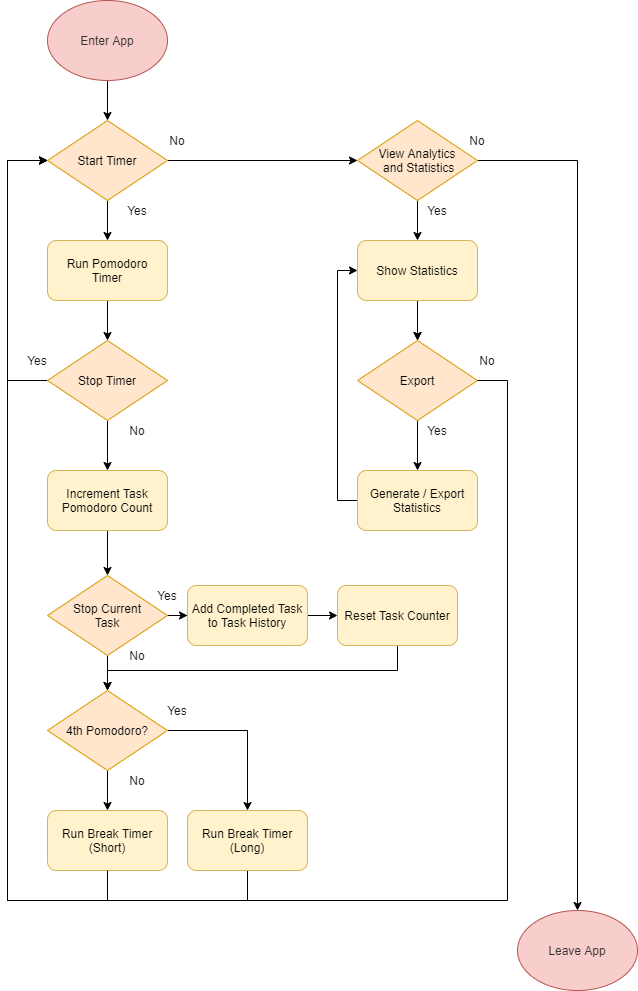

The diagram above was exported from draw.io. Its source (the exported page's mxGraphModel, read from the mxfile embedded in the PNG):
<mxGraphModel dx="1368" dy="1150" grid="1" gridSize="10" guides="1" tooltips="1" connect="1" arrows="1" fold="1" page="1" pageScale="1" pageWidth="850" pageHeight="1100" math="0" shadow="0">
  <root>
    <mxCell id="0" />
    <mxCell id="1" parent="0" />
    <mxCell id="108" style="edgeStyle=orthogonalEdgeStyle;rounded=0;orthogonalLoop=1;jettySize=auto;html=1;" parent="1" source="2" edge="1">
      <mxGeometry relative="1" as="geometry">
        <mxPoint x="170" y="270" as="targetPoint" />
      </mxGeometry>
    </mxCell>
    <mxCell id="2" value="Enter App" style="ellipse;whiteSpace=wrap;html=1;fillColor=#f8cecc;strokeColor=#b85450;fontColor=#333333;" parent="1" vertex="1">
      <mxGeometry x="110" y="150" width="120" height="80" as="geometry" />
    </mxCell>
    <mxCell id="12" style="edgeStyle=orthogonalEdgeStyle;rounded=0;orthogonalLoop=1;jettySize=auto;html=1;exitX=1;exitY=0.5;exitDx=0;exitDy=0;fontColor=#121212;entryX=0;entryY=0.5;entryDx=0;entryDy=0;" parent="1" source="3" target="53" edge="1">
      <mxGeometry relative="1" as="geometry">
        <mxPoint x="240" y="310" as="sourcePoint" />
        <mxPoint x="140" y="200" as="targetPoint" />
      </mxGeometry>
    </mxCell>
    <mxCell id="107" style="edgeStyle=orthogonalEdgeStyle;rounded=0;orthogonalLoop=1;jettySize=auto;html=1;" parent="1" source="3" target="63" edge="1">
      <mxGeometry relative="1" as="geometry" />
    </mxCell>
    <mxCell id="3" value="Start Timer" style="rhombus;whiteSpace=wrap;html=1;fillColor=#ffe6cc;strokeColor=#d79b00;fontColor=#080808;" parent="1" vertex="1">
      <mxGeometry x="110" y="270" width="120" height="80" as="geometry" />
    </mxCell>
    <mxCell id="147" style="edgeStyle=orthogonalEdgeStyle;rounded=0;orthogonalLoop=1;jettySize=auto;html=1;" parent="1" source="13" target="146" edge="1">
      <mxGeometry relative="1" as="geometry" />
    </mxCell>
    <mxCell id="151" style="edgeStyle=orthogonalEdgeStyle;rounded=0;orthogonalLoop=1;jettySize=auto;html=1;entryX=0;entryY=0.5;entryDx=0;entryDy=0;" edge="1" parent="1" source="13" target="3">
      <mxGeometry relative="1" as="geometry">
        <Array as="points">
          <mxPoint x="70" y="530" />
          <mxPoint x="70" y="310" />
        </Array>
      </mxGeometry>
    </mxCell>
    <mxCell id="13" value="Stop Timer" style="rhombus;whiteSpace=wrap;html=1;fillColor=#ffe6cc;strokeColor=#d79b00;fontColor=#080808;" parent="1" vertex="1">
      <mxGeometry x="110" y="490" width="120" height="80" as="geometry" />
    </mxCell>
    <mxCell id="22" value="Leave App" style="ellipse;whiteSpace=wrap;html=1;fillColor=#f8cecc;strokeColor=#b85450;fontColor=#333333;" parent="1" vertex="1">
      <mxGeometry x="580" y="1060" width="120" height="80" as="geometry" />
    </mxCell>
    <mxCell id="42" value="No" style="text;html=1;strokeColor=none;fillColor=none;align=center;verticalAlign=middle;whiteSpace=wrap;rounded=0;fontColor=#121212;" parent="1" vertex="1">
      <mxGeometry x="180" y="570" width="40" height="20" as="geometry" />
    </mxCell>
    <mxCell id="52" value="Yes" style="text;html=1;strokeColor=none;fillColor=none;align=center;verticalAlign=middle;whiteSpace=wrap;rounded=0;fontColor=#121212;" parent="1" vertex="1">
      <mxGeometry x="80" y="500" width="40" height="20" as="geometry" />
    </mxCell>
    <mxCell id="68" style="edgeStyle=orthogonalEdgeStyle;rounded=0;orthogonalLoop=1;jettySize=auto;html=1;" parent="1" source="53" target="54" edge="1">
      <mxGeometry relative="1" as="geometry" />
    </mxCell>
    <mxCell id="149" style="edgeStyle=orthogonalEdgeStyle;rounded=0;orthogonalLoop=1;jettySize=auto;html=1;entryX=0.5;entryY=0;entryDx=0;entryDy=0;" parent="1" source="53" target="22" edge="1">
      <mxGeometry relative="1" as="geometry" />
    </mxCell>
    <mxCell id="53" value="View Analytics&lt;br&gt;&amp;nbsp;and Statistics" style="rhombus;whiteSpace=wrap;html=1;fillColor=#ffe6cc;strokeColor=#d79b00;fontColor=#080808;" parent="1" vertex="1">
      <mxGeometry x="420" y="270" width="120" height="80" as="geometry" />
    </mxCell>
    <mxCell id="119" style="edgeStyle=orthogonalEdgeStyle;rounded=0;orthogonalLoop=1;jettySize=auto;html=1;" parent="1" source="54" target="115" edge="1">
      <mxGeometry relative="1" as="geometry" />
    </mxCell>
    <mxCell id="135" value="" style="edgeStyle=orthogonalEdgeStyle;rounded=0;orthogonalLoop=1;jettySize=auto;html=1;" parent="1" source="54" target="115" edge="1">
      <mxGeometry relative="1" as="geometry" />
    </mxCell>
    <mxCell id="54" value="Show Statistics" style="rounded=1;whiteSpace=wrap;html=1;fillColor=#fff2cc;strokeColor=#d6b656;fontColor=#050505;" parent="1" vertex="1">
      <mxGeometry x="420" y="390" width="120" height="60" as="geometry" />
    </mxCell>
    <mxCell id="64" style="edgeStyle=orthogonalEdgeStyle;rounded=0;orthogonalLoop=1;jettySize=auto;html=1;" parent="1" source="63" target="13" edge="1">
      <mxGeometry relative="1" as="geometry" />
    </mxCell>
    <mxCell id="63" value="Run Pomodoro&lt;br&gt;Timer" style="rounded=1;whiteSpace=wrap;html=1;fillColor=#fff2cc;strokeColor=#d6b656;fontColor=#050505;" parent="1" vertex="1">
      <mxGeometry x="110" y="390" width="120" height="60" as="geometry" />
    </mxCell>
    <mxCell id="75" value="Run Break Timer&lt;br&gt;(Short)" style="rounded=1;whiteSpace=wrap;html=1;fillColor=#fff2cc;strokeColor=#d6b656;fontColor=#050505;" parent="1" vertex="1">
      <mxGeometry x="110" y="960" width="120" height="60" as="geometry" />
    </mxCell>
    <mxCell id="83" value="No" style="text;html=1;strokeColor=none;fillColor=none;align=center;verticalAlign=middle;whiteSpace=wrap;rounded=0;fontColor=#121212;" parent="1" vertex="1">
      <mxGeometry x="520" y="280" width="40" height="20" as="geometry" />
    </mxCell>
    <mxCell id="85" value="Yes" style="text;html=1;strokeColor=none;fillColor=none;align=center;verticalAlign=middle;whiteSpace=wrap;rounded=0;fontColor=#121212;" parent="1" vertex="1">
      <mxGeometry x="480" y="350" width="40" height="20" as="geometry" />
    </mxCell>
    <mxCell id="110" style="edgeStyle=orthogonalEdgeStyle;rounded=0;orthogonalLoop=1;jettySize=auto;html=1;entryX=0;entryY=0.5;entryDx=0;entryDy=0;" parent="1" source="87" edge="1">
      <mxGeometry relative="1" as="geometry">
        <Array as="points">
          <mxPoint x="310" y="1050" />
          <mxPoint x="70" y="1050" />
          <mxPoint x="70" y="310" />
        </Array>
        <mxPoint x="110" y="310" as="targetPoint" />
      </mxGeometry>
    </mxCell>
    <mxCell id="87" value="Run Break Timer&lt;br&gt;(Long)" style="rounded=1;whiteSpace=wrap;html=1;fillColor=#fff2cc;strokeColor=#d6b656;fontColor=#050505;" parent="1" vertex="1">
      <mxGeometry x="250" y="960" width="120" height="60" as="geometry" />
    </mxCell>
    <mxCell id="91" style="edgeStyle=orthogonalEdgeStyle;rounded=0;orthogonalLoop=1;jettySize=auto;html=1;" parent="1" target="75" edge="1">
      <mxGeometry relative="1" as="geometry">
        <mxPoint x="170" y="920" as="sourcePoint" />
      </mxGeometry>
    </mxCell>
    <mxCell id="96" style="edgeStyle=orthogonalEdgeStyle;rounded=0;orthogonalLoop=1;jettySize=auto;html=1;" parent="1" target="87" edge="1">
      <mxGeometry relative="1" as="geometry">
        <mxPoint x="230" y="880" as="sourcePoint" />
      </mxGeometry>
    </mxCell>
    <mxCell id="88" value="4th Pomodoro?" style="rhombus;whiteSpace=wrap;html=1;fillColor=#ffe6cc;strokeColor=#d79b00;fontColor=#080808;" parent="1" vertex="1">
      <mxGeometry x="110" y="840" width="120" height="80" as="geometry" />
    </mxCell>
    <mxCell id="90" value="No" style="text;html=1;strokeColor=none;fillColor=none;align=center;verticalAlign=middle;whiteSpace=wrap;rounded=0;fontColor=#121212;" parent="1" vertex="1">
      <mxGeometry x="180" y="920" width="40" height="20" as="geometry" />
    </mxCell>
    <mxCell id="94" value="Yes" style="text;html=1;strokeColor=none;fillColor=none;align=center;verticalAlign=middle;whiteSpace=wrap;rounded=0;fontColor=#121212;" parent="1" vertex="1">
      <mxGeometry x="220" y="850" width="40" height="20" as="geometry" />
    </mxCell>
    <mxCell id="101" style="edgeStyle=orthogonalEdgeStyle;rounded=0;orthogonalLoop=1;jettySize=auto;html=1;entryX=0;entryY=0.5;entryDx=0;entryDy=0;exitX=0.5;exitY=1;exitDx=0;exitDy=0;" parent="1" source="75" edge="1">
      <mxGeometry relative="1" as="geometry">
        <mxPoint x="170" y="790" as="sourcePoint" />
        <mxPoint x="110" y="310" as="targetPoint" />
        <Array as="points">
          <mxPoint x="170" y="1050" />
          <mxPoint x="70" y="1050" />
          <mxPoint x="70" y="310" />
        </Array>
      </mxGeometry>
    </mxCell>
    <mxCell id="111" value="No" style="text;html=1;strokeColor=none;fillColor=none;align=center;verticalAlign=middle;whiteSpace=wrap;rounded=0;fontColor=#121212;" parent="1" vertex="1">
      <mxGeometry x="220" y="280" width="40" height="20" as="geometry" />
    </mxCell>
    <mxCell id="112" value="Yes" style="text;html=1;strokeColor=none;fillColor=none;align=center;verticalAlign=middle;whiteSpace=wrap;rounded=0;fontColor=#121212;" parent="1" vertex="1">
      <mxGeometry x="180" y="350" width="40" height="20" as="geometry" />
    </mxCell>
    <mxCell id="122" style="edgeStyle=orthogonalEdgeStyle;rounded=0;orthogonalLoop=1;jettySize=auto;html=1;" parent="1" source="115" target="116" edge="1">
      <mxGeometry relative="1" as="geometry" />
    </mxCell>
    <mxCell id="115" value="Export" style="rhombus;whiteSpace=wrap;html=1;fillColor=#ffe6cc;strokeColor=#d79b00;fontColor=#080808;" parent="1" vertex="1">
      <mxGeometry x="420" y="490" width="120" height="80" as="geometry" />
    </mxCell>
    <mxCell id="118" style="edgeStyle=orthogonalEdgeStyle;rounded=0;orthogonalLoop=1;jettySize=auto;html=1;entryX=0;entryY=0.5;entryDx=0;entryDy=0;exitX=1;exitY=0.5;exitDx=0;exitDy=0;" parent="1" source="115" edge="1">
      <mxGeometry relative="1" as="geometry">
        <Array as="points">
          <mxPoint x="570" y="530" />
          <mxPoint x="570" y="1050" />
          <mxPoint x="70" y="1050" />
          <mxPoint x="70" y="310" />
        </Array>
        <mxPoint x="110" y="310" as="targetPoint" />
      </mxGeometry>
    </mxCell>
    <mxCell id="128" style="edgeStyle=orthogonalEdgeStyle;rounded=0;orthogonalLoop=1;jettySize=auto;html=1;entryX=0;entryY=0.5;entryDx=0;entryDy=0;" parent="1" source="116" target="54" edge="1">
      <mxGeometry relative="1" as="geometry">
        <Array as="points">
          <mxPoint x="400" y="650" />
          <mxPoint x="400" y="420" />
        </Array>
      </mxGeometry>
    </mxCell>
    <mxCell id="116" value="Generate / Export Statistics" style="rounded=1;whiteSpace=wrap;html=1;fillColor=#fff2cc;strokeColor=#d6b656;fontColor=#050505;" parent="1" vertex="1">
      <mxGeometry x="420" y="620" width="120" height="60" as="geometry" />
    </mxCell>
    <mxCell id="131" value="Yes" style="text;html=1;strokeColor=none;fillColor=none;align=center;verticalAlign=middle;whiteSpace=wrap;rounded=0;fontColor=#121212;" parent="1" vertex="1">
      <mxGeometry x="480" y="570" width="40" height="20" as="geometry" />
    </mxCell>
    <mxCell id="132" value="No" style="text;html=1;strokeColor=none;fillColor=none;align=center;verticalAlign=middle;whiteSpace=wrap;rounded=0;fontColor=#121212;" parent="1" vertex="1">
      <mxGeometry x="530" y="500" width="40" height="20" as="geometry" />
    </mxCell>
    <mxCell id="140" style="edgeStyle=orthogonalEdgeStyle;rounded=0;orthogonalLoop=1;jettySize=auto;html=1;" parent="1" source="138" target="88" edge="1">
      <mxGeometry relative="1" as="geometry" />
    </mxCell>
    <mxCell id="142" style="edgeStyle=orthogonalEdgeStyle;rounded=0;orthogonalLoop=1;jettySize=auto;html=1;" parent="1" source="138" target="141" edge="1">
      <mxGeometry relative="1" as="geometry" />
    </mxCell>
    <mxCell id="138" value="Stop Current&lt;br&gt;Task" style="rhombus;whiteSpace=wrap;html=1;fillColor=#ffe6cc;strokeColor=#d79b00;fontColor=#080808;" parent="1" vertex="1">
      <mxGeometry x="110" y="725" width="120" height="80" as="geometry" />
    </mxCell>
    <mxCell id="153" style="edgeStyle=orthogonalEdgeStyle;rounded=0;orthogonalLoop=1;jettySize=auto;html=1;" edge="1" parent="1" source="141" target="152">
      <mxGeometry relative="1" as="geometry" />
    </mxCell>
    <mxCell id="141" value="Add Completed Task to Task History" style="rounded=1;whiteSpace=wrap;html=1;fillColor=#fff2cc;strokeColor=#d6b656;fontColor=#050505;" parent="1" vertex="1">
      <mxGeometry x="250" y="735" width="120" height="60" as="geometry" />
    </mxCell>
    <mxCell id="143" value="Yes" style="text;html=1;strokeColor=none;fillColor=none;align=center;verticalAlign=middle;whiteSpace=wrap;rounded=0;fontColor=#121212;" parent="1" vertex="1">
      <mxGeometry x="210" y="735" width="40" height="20" as="geometry" />
    </mxCell>
    <mxCell id="144" value="No" style="text;html=1;strokeColor=none;fillColor=none;align=center;verticalAlign=middle;whiteSpace=wrap;rounded=0;fontColor=#121212;" parent="1" vertex="1">
      <mxGeometry x="180" y="795" width="40" height="20" as="geometry" />
    </mxCell>
    <mxCell id="148" style="edgeStyle=orthogonalEdgeStyle;rounded=0;orthogonalLoop=1;jettySize=auto;html=1;" parent="1" source="146" target="138" edge="1">
      <mxGeometry relative="1" as="geometry" />
    </mxCell>
    <mxCell id="146" value="Increment Task Pomodoro Count" style="rounded=1;whiteSpace=wrap;html=1;fillColor=#fff2cc;strokeColor=#d6b656;fontColor=#050505;" parent="1" vertex="1">
      <mxGeometry x="110" y="620" width="120" height="60" as="geometry" />
    </mxCell>
    <mxCell id="154" style="edgeStyle=orthogonalEdgeStyle;rounded=0;orthogonalLoop=1;jettySize=auto;html=1;entryX=0.5;entryY=0;entryDx=0;entryDy=0;" edge="1" parent="1" source="152" target="88">
      <mxGeometry relative="1" as="geometry">
        <Array as="points">
          <mxPoint x="460" y="820" />
          <mxPoint x="170" y="820" />
        </Array>
      </mxGeometry>
    </mxCell>
    <mxCell id="152" value="Reset Task Counter" style="rounded=1;whiteSpace=wrap;html=1;fillColor=#fff2cc;strokeColor=#d6b656;fontColor=#050505;" vertex="1" parent="1">
      <mxGeometry x="400" y="735" width="120" height="60" as="geometry" />
    </mxCell>
  </root>
</mxGraphModel>